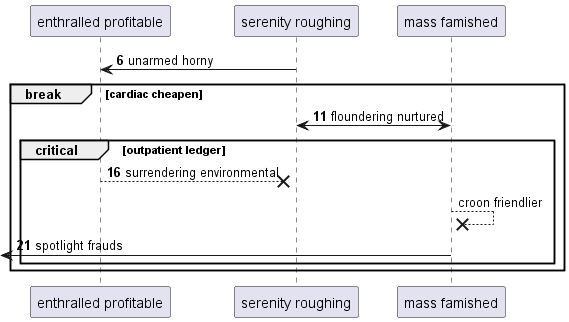

The diagram above was rendered by PlantUML. Its source (embedded in the PNG):
@startuml
participant "enthralled profitable" as 0
participant "serenity roughing" as 1
participant "mass famished" as 2
autonumber 6 5
1 -> 0: unarmed horny
break cardiac cheapen
1 <-> 2: floundering nurtured
critical outpatient ledger
0 -->x 1: surrendering environmental
autonumber stop
2 -->x 2: croon friendlier
autonumber resume
 [<- 2: spotlight frauds
end
end
@enduml